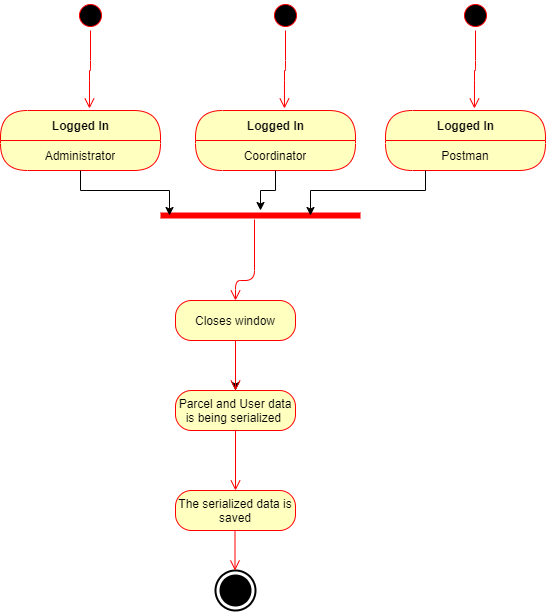

The diagram above was exported from draw.io. Its source (the exported page's mxGraphModel, read from the mxfile embedded in the PNG):
<mxGraphModel dx="1422" dy="745" grid="1" gridSize="10" guides="1" tooltips="1" connect="1" arrows="1" fold="1" page="1" pageScale="1" pageWidth="850" pageHeight="1100" math="0" shadow="0">
  <root>
    <mxCell id="0" />
    <mxCell id="1" parent="0" />
    <mxCell id="pDPceO1NWC9OQhKsudhs-11" value="" style="html=1;shape=mxgraph.sysml.actFinal;strokeWidth=2;verticalLabelPosition=bottom;verticalAlignment=top;" parent="1" vertex="1">
      <mxGeometry x="520" y="650" width="40" height="40" as="geometry" />
    </mxCell>
    <mxCell id="pDPceO1NWC9OQhKsudhs-31" value="" style="ellipse;html=1;shape=startState;fillColor=#000000;strokeColor=#ff0000;" parent="1" vertex="1">
      <mxGeometry x="380" y="80" width="30" height="30" as="geometry" />
    </mxCell>
    <mxCell id="pDPceO1NWC9OQhKsudhs-32" value="" style="edgeStyle=orthogonalEdgeStyle;html=1;verticalAlign=bottom;endArrow=open;endSize=8;strokeColor=#ff0000;entryX=0.556;entryY=-0.033;entryDx=0;entryDy=0;entryPerimeter=0;" parent="1" source="pDPceO1NWC9OQhKsudhs-31" target="pDPceO1NWC9OQhKsudhs-33" edge="1">
      <mxGeometry relative="1" as="geometry">
        <mxPoint x="420" y="220" as="targetPoint" />
      </mxGeometry>
    </mxCell>
    <mxCell id="pDPceO1NWC9OQhKsudhs-72" value="" style="edgeStyle=orthogonalEdgeStyle;rounded=0;orthogonalLoop=1;jettySize=auto;html=1;" parent="1" source="pDPceO1NWC9OQhKsudhs-45" target="pDPceO1NWC9OQhKsudhs-48" edge="1">
      <mxGeometry relative="1" as="geometry" />
    </mxCell>
    <mxCell id="pDPceO1NWC9OQhKsudhs-45" value="Closes window" style="rounded=1;whiteSpace=wrap;html=1;arcSize=40;fontColor=#000000;fillColor=#ffffc0;strokeColor=#ff0000;" parent="1" vertex="1">
      <mxGeometry x="480" y="380" width="120" height="40" as="geometry" />
    </mxCell>
    <mxCell id="pDPceO1NWC9OQhKsudhs-46" value="" style="edgeStyle=orthogonalEdgeStyle;html=1;verticalAlign=bottom;endArrow=open;endSize=8;strokeColor=#ff0000;entryX=0.5;entryY=0;entryDx=0;entryDy=0;" parent="1" source="pDPceO1NWC9OQhKsudhs-45" target="pDPceO1NWC9OQhKsudhs-48" edge="1">
      <mxGeometry relative="1" as="geometry">
        <mxPoint x="540" y="520" as="targetPoint" />
      </mxGeometry>
    </mxCell>
    <mxCell id="pDPceO1NWC9OQhKsudhs-48" value="Parcel and User data is being serialized&amp;nbsp;" style="rounded=1;whiteSpace=wrap;html=1;arcSize=40;fontColor=#000000;fillColor=#ffffc0;strokeColor=#ff0000;" parent="1" vertex="1">
      <mxGeometry x="480" y="470" width="120" height="40" as="geometry" />
    </mxCell>
    <mxCell id="pDPceO1NWC9OQhKsudhs-49" value="" style="edgeStyle=orthogonalEdgeStyle;html=1;verticalAlign=bottom;endArrow=open;endSize=8;strokeColor=#ff0000;" parent="1" source="pDPceO1NWC9OQhKsudhs-48" edge="1">
      <mxGeometry relative="1" as="geometry">
        <mxPoint x="540" y="570" as="targetPoint" />
      </mxGeometry>
    </mxCell>
    <mxCell id="pDPceO1NWC9OQhKsudhs-50" value="The serialized data is saved" style="rounded=1;whiteSpace=wrap;html=1;arcSize=40;fontColor=#000000;fillColor=#ffffc0;strokeColor=#ff0000;" parent="1" vertex="1">
      <mxGeometry x="480" y="570" width="120" height="40" as="geometry" />
    </mxCell>
    <mxCell id="pDPceO1NWC9OQhKsudhs-56" value="" style="edgeStyle=orthogonalEdgeStyle;html=1;verticalAlign=bottom;endArrow=open;endSize=8;strokeColor=#ff0000;entryX=0.5;entryY=0;entryDx=0;entryDy=0;" parent="1" edge="1">
      <mxGeometry relative="1" as="geometry">
        <mxPoint x="539.5" y="650" as="targetPoint" />
        <mxPoint x="539.5" y="610" as="sourcePoint" />
      </mxGeometry>
    </mxCell>
    <mxCell id="pDPceO1NWC9OQhKsudhs-33" value="Logged In" style="swimlane;html=1;fontStyle=1;align=center;verticalAlign=middle;childLayout=stackLayout;horizontal=1;startSize=30;horizontalStack=0;resizeParent=0;resizeLast=1;container=0;fontColor=#000000;collapsible=0;rounded=1;arcSize=30;strokeColor=#ff0000;fillColor=#ffffc0;swimlaneFillColor=#ffffc0;dropTarget=0;" parent="1" vertex="1">
      <mxGeometry x="305" y="190" width="160" height="60" as="geometry" />
    </mxCell>
    <mxCell id="pDPceO1NWC9OQhKsudhs-34" value="Administrator" style="text;html=1;strokeColor=none;fillColor=none;align=center;verticalAlign=middle;spacingLeft=4;spacingRight=4;whiteSpace=wrap;overflow=hidden;rotatable=0;fontColor=#000000;" parent="pDPceO1NWC9OQhKsudhs-33" vertex="1">
      <mxGeometry y="30" width="160" height="30" as="geometry" />
    </mxCell>
    <mxCell id="pDPceO1NWC9OQhKsudhs-62" value="" style="ellipse;html=1;shape=startState;fillColor=#000000;strokeColor=#ff0000;" parent="1" vertex="1">
      <mxGeometry x="575" y="80" width="30" height="30" as="geometry" />
    </mxCell>
    <mxCell id="pDPceO1NWC9OQhKsudhs-63" value="" style="edgeStyle=orthogonalEdgeStyle;html=1;verticalAlign=bottom;endArrow=open;endSize=8;strokeColor=#ff0000;entryX=0.556;entryY=-0.033;entryDx=0;entryDy=0;entryPerimeter=0;" parent="1" source="pDPceO1NWC9OQhKsudhs-62" target="pDPceO1NWC9OQhKsudhs-64" edge="1">
      <mxGeometry relative="1" as="geometry">
        <mxPoint x="615" y="220" as="targetPoint" />
      </mxGeometry>
    </mxCell>
    <mxCell id="pDPceO1NWC9OQhKsudhs-64" value="Logged In" style="swimlane;html=1;fontStyle=1;align=center;verticalAlign=middle;childLayout=stackLayout;horizontal=1;startSize=30;horizontalStack=0;resizeParent=0;resizeLast=1;container=0;fontColor=#000000;collapsible=0;rounded=1;arcSize=30;strokeColor=#ff0000;fillColor=#ffffc0;swimlaneFillColor=#ffffc0;dropTarget=0;" parent="1" vertex="1">
      <mxGeometry x="500" y="190" width="160" height="60" as="geometry" />
    </mxCell>
    <mxCell id="pDPceO1NWC9OQhKsudhs-65" value="Coordinator" style="text;html=1;strokeColor=none;fillColor=none;align=center;verticalAlign=middle;spacingLeft=4;spacingRight=4;whiteSpace=wrap;overflow=hidden;rotatable=0;fontColor=#000000;" parent="pDPceO1NWC9OQhKsudhs-64" vertex="1">
      <mxGeometry y="30" width="160" height="30" as="geometry" />
    </mxCell>
    <mxCell id="pDPceO1NWC9OQhKsudhs-66" value="" style="ellipse;html=1;shape=startState;fillColor=#000000;strokeColor=#ff0000;" parent="1" vertex="1">
      <mxGeometry x="765" y="80" width="30" height="30" as="geometry" />
    </mxCell>
    <mxCell id="pDPceO1NWC9OQhKsudhs-67" value="" style="edgeStyle=orthogonalEdgeStyle;html=1;verticalAlign=bottom;endArrow=open;endSize=8;strokeColor=#ff0000;entryX=0.556;entryY=-0.033;entryDx=0;entryDy=0;entryPerimeter=0;" parent="1" source="pDPceO1NWC9OQhKsudhs-66" target="pDPceO1NWC9OQhKsudhs-68" edge="1">
      <mxGeometry relative="1" as="geometry">
        <mxPoint x="805" y="220" as="targetPoint" />
      </mxGeometry>
    </mxCell>
    <mxCell id="pDPceO1NWC9OQhKsudhs-68" value="Logged In" style="swimlane;html=1;fontStyle=1;align=center;verticalAlign=middle;childLayout=stackLayout;horizontal=1;startSize=30;horizontalStack=0;resizeParent=0;resizeLast=1;container=0;fontColor=#000000;collapsible=0;rounded=1;arcSize=30;strokeColor=#ff0000;fillColor=#ffffc0;swimlaneFillColor=#ffffc0;dropTarget=0;" parent="1" vertex="1">
      <mxGeometry x="690" y="190" width="160" height="60" as="geometry" />
    </mxCell>
    <mxCell id="pDPceO1NWC9OQhKsudhs-69" value="Postman" style="text;html=1;strokeColor=none;fillColor=none;align=center;verticalAlign=middle;spacingLeft=4;spacingRight=4;whiteSpace=wrap;overflow=hidden;rotatable=0;fontColor=#000000;" parent="pDPceO1NWC9OQhKsudhs-68" vertex="1">
      <mxGeometry y="30" width="160" height="30" as="geometry" />
    </mxCell>
    <mxCell id="pDPceO1NWC9OQhKsudhs-70" value="" style="shape=line;html=1;strokeWidth=6;strokeColor=#ff0000;" parent="1" vertex="1">
      <mxGeometry x="465" y="290" width="200" height="10" as="geometry" />
    </mxCell>
    <mxCell id="pDPceO1NWC9OQhKsudhs-71" value="" style="edgeStyle=orthogonalEdgeStyle;html=1;verticalAlign=bottom;endArrow=open;endSize=8;strokeColor=#ff0000;entryX=0.5;entryY=0;entryDx=0;entryDy=0;exitX=0.47;exitY=0.9;exitDx=0;exitDy=0;exitPerimeter=0;" parent="1" source="pDPceO1NWC9OQhKsudhs-70" target="pDPceO1NWC9OQhKsudhs-45" edge="1">
      <mxGeometry relative="1" as="geometry">
        <mxPoint x="565" y="370" as="targetPoint" />
        <mxPoint x="540" y="300" as="sourcePoint" />
        <Array as="points">
          <mxPoint x="559" y="360" />
          <mxPoint x="540" y="360" />
        </Array>
      </mxGeometry>
    </mxCell>
    <mxCell id="pDPceO1NWC9OQhKsudhs-73" value="" style="edgeStyle=orthogonalEdgeStyle;rounded=0;orthogonalLoop=1;jettySize=auto;html=1;exitX=0.5;exitY=1;exitDx=0;exitDy=0;entryX=0.045;entryY=0.5;entryDx=0;entryDy=0;entryPerimeter=0;" parent="1" source="pDPceO1NWC9OQhKsudhs-34" target="pDPceO1NWC9OQhKsudhs-70" edge="1">
      <mxGeometry relative="1" as="geometry">
        <mxPoint x="550" y="430" as="sourcePoint" />
        <mxPoint x="550" y="480" as="targetPoint" />
      </mxGeometry>
    </mxCell>
    <mxCell id="pDPceO1NWC9OQhKsudhs-75" style="edgeStyle=orthogonalEdgeStyle;rounded=0;orthogonalLoop=1;jettySize=auto;html=1;exitX=0.5;exitY=1;exitDx=0;exitDy=0;" parent="1" source="pDPceO1NWC9OQhKsudhs-65" target="pDPceO1NWC9OQhKsudhs-70" edge="1">
      <mxGeometry relative="1" as="geometry" />
    </mxCell>
    <mxCell id="pDPceO1NWC9OQhKsudhs-76" style="edgeStyle=orthogonalEdgeStyle;rounded=0;orthogonalLoop=1;jettySize=auto;html=1;exitX=0.25;exitY=1;exitDx=0;exitDy=0;entryX=0.75;entryY=0.5;entryDx=0;entryDy=0;entryPerimeter=0;" parent="1" source="pDPceO1NWC9OQhKsudhs-69" target="pDPceO1NWC9OQhKsudhs-70" edge="1">
      <mxGeometry relative="1" as="geometry" />
    </mxCell>
  </root>
</mxGraphModel>